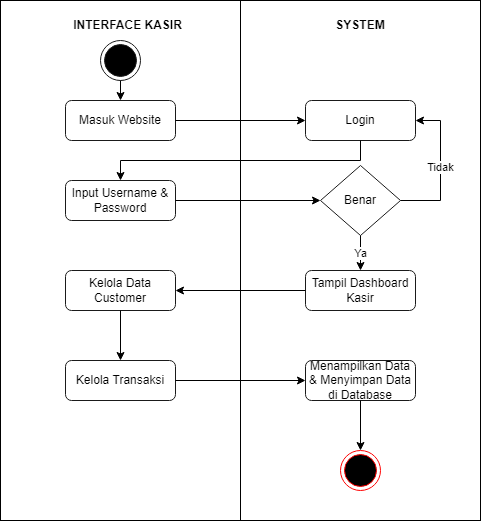

The diagram above was exported from draw.io. Its source (the exported page's mxGraphModel, read from the mxfile embedded in the PNG):
<mxGraphModel dx="1038" dy="579" grid="1" gridSize="10" guides="1" tooltips="1" connect="1" arrows="1" fold="1" page="1" pageScale="1" pageWidth="850" pageHeight="1100" math="0" shadow="0">
  <root>
    <mxCell id="0" />
    <mxCell id="1" parent="0" />
    <mxCell id="qPehh7xldZxcM9TdBP_5-1" value="" style="rounded=0;whiteSpace=wrap;html=1;" parent="1" vertex="1">
      <mxGeometry x="120" y="80" width="240" height="520" as="geometry" />
    </mxCell>
    <mxCell id="qPehh7xldZxcM9TdBP_5-2" value="" style="rounded=0;whiteSpace=wrap;html=1;" parent="1" vertex="1">
      <mxGeometry x="360" y="80" width="240" height="520" as="geometry" />
    </mxCell>
    <mxCell id="qPehh7xldZxcM9TdBP_5-3" value="&lt;b&gt;INTERFACE KASIR&lt;/b&gt;" style="text;html=1;strokeColor=none;fillColor=none;align=center;verticalAlign=middle;whiteSpace=wrap;rounded=0;" parent="1" vertex="1">
      <mxGeometry x="175" y="90" width="145" height="30" as="geometry" />
    </mxCell>
    <mxCell id="qPehh7xldZxcM9TdBP_5-4" value="&lt;b&gt;SYSTEM&lt;/b&gt;" style="text;html=1;strokeColor=none;fillColor=none;align=center;verticalAlign=middle;whiteSpace=wrap;rounded=0;" parent="1" vertex="1">
      <mxGeometry x="415" y="90" width="130" height="30" as="geometry" />
    </mxCell>
    <mxCell id="qPehh7xldZxcM9TdBP_5-5" value="" style="ellipse;html=1;shape=endState;fillColor=#000000;strokeColor=#1A1A1A;" parent="1" vertex="1">
      <mxGeometry x="220" y="120" width="40" height="40" as="geometry" />
    </mxCell>
    <mxCell id="qPehh7xldZxcM9TdBP_5-6" value="Masuk Website" style="rounded=1;whiteSpace=wrap;html=1;strokeColor=#1A1A1A;" parent="1" vertex="1">
      <mxGeometry x="185" y="180" width="110" height="40" as="geometry" />
    </mxCell>
    <mxCell id="qPehh7xldZxcM9TdBP_5-7" value="Login" style="rounded=1;whiteSpace=wrap;html=1;strokeColor=#1A1A1A;" parent="1" vertex="1">
      <mxGeometry x="425" y="180" width="110" height="40" as="geometry" />
    </mxCell>
    <mxCell id="qPehh7xldZxcM9TdBP_5-8" value="Input Username &amp;amp; Password" style="rounded=1;whiteSpace=wrap;html=1;strokeColor=#1A1A1A;" parent="1" vertex="1">
      <mxGeometry x="185" y="260" width="110" height="40" as="geometry" />
    </mxCell>
    <mxCell id="qPehh7xldZxcM9TdBP_5-9" value="Benar" style="rhombus;whiteSpace=wrap;html=1;strokeColor=#1A1A1A;" parent="1" vertex="1">
      <mxGeometry x="440" y="245" width="80" height="70" as="geometry" />
    </mxCell>
    <mxCell id="qPehh7xldZxcM9TdBP_5-10" value="" style="endArrow=classic;html=1;rounded=0;exitX=1;exitY=0.5;exitDx=0;exitDy=0;entryX=0;entryY=0.5;entryDx=0;entryDy=0;" parent="1" source="qPehh7xldZxcM9TdBP_5-6" target="qPehh7xldZxcM9TdBP_5-7" edge="1">
      <mxGeometry width="50" height="50" relative="1" as="geometry">
        <mxPoint x="330" y="240" as="sourcePoint" />
        <mxPoint x="380" y="190" as="targetPoint" />
      </mxGeometry>
    </mxCell>
    <mxCell id="qPehh7xldZxcM9TdBP_5-11" value="" style="endArrow=classic;html=1;rounded=0;entryX=0.5;entryY=0;entryDx=0;entryDy=0;exitX=0.5;exitY=1;exitDx=0;exitDy=0;" parent="1" source="qPehh7xldZxcM9TdBP_5-7" target="qPehh7xldZxcM9TdBP_5-8" edge="1">
      <mxGeometry width="50" height="50" relative="1" as="geometry">
        <mxPoint x="320" y="300" as="sourcePoint" />
        <mxPoint x="370" y="250" as="targetPoint" />
        <Array as="points">
          <mxPoint x="480" y="240" />
          <mxPoint x="240" y="240" />
        </Array>
      </mxGeometry>
    </mxCell>
    <mxCell id="qPehh7xldZxcM9TdBP_5-12" value="" style="endArrow=classic;html=1;rounded=0;exitX=1;exitY=0.5;exitDx=0;exitDy=0;entryX=0;entryY=0.5;entryDx=0;entryDy=0;" parent="1" source="qPehh7xldZxcM9TdBP_5-8" target="qPehh7xldZxcM9TdBP_5-9" edge="1">
      <mxGeometry width="50" height="50" relative="1" as="geometry">
        <mxPoint x="350" y="320" as="sourcePoint" />
        <mxPoint x="400" y="270" as="targetPoint" />
      </mxGeometry>
    </mxCell>
    <mxCell id="qPehh7xldZxcM9TdBP_5-13" value="Tidak" style="endArrow=classic;html=1;rounded=0;exitX=1;exitY=0.5;exitDx=0;exitDy=0;entryX=1;entryY=0.5;entryDx=0;entryDy=0;" parent="1" source="qPehh7xldZxcM9TdBP_5-9" target="qPehh7xldZxcM9TdBP_5-7" edge="1">
      <mxGeometry width="50" height="50" relative="1" as="geometry">
        <mxPoint x="530" y="310" as="sourcePoint" />
        <mxPoint x="580" y="260" as="targetPoint" />
        <Array as="points">
          <mxPoint x="560" y="280" />
          <mxPoint x="560" y="200" />
        </Array>
      </mxGeometry>
    </mxCell>
    <mxCell id="qPehh7xldZxcM9TdBP_5-14" value="Tampil Dashboard Kasir" style="rounded=1;whiteSpace=wrap;html=1;strokeColor=#1A1A1A;" parent="1" vertex="1">
      <mxGeometry x="425" y="350" width="110" height="40" as="geometry" />
    </mxCell>
    <mxCell id="qPehh7xldZxcM9TdBP_5-15" value="Ya" style="endArrow=classic;html=1;rounded=0;exitX=0.5;exitY=1;exitDx=0;exitDy=0;entryX=0.5;entryY=0;entryDx=0;entryDy=0;" parent="1" source="qPehh7xldZxcM9TdBP_5-9" target="qPehh7xldZxcM9TdBP_5-14" edge="1">
      <mxGeometry width="50" height="50" relative="1" as="geometry">
        <mxPoint x="380" y="360" as="sourcePoint" />
        <mxPoint x="430" y="310" as="targetPoint" />
      </mxGeometry>
    </mxCell>
    <mxCell id="qPehh7xldZxcM9TdBP_5-16" value="Kelola Data Customer" style="rounded=1;whiteSpace=wrap;html=1;strokeColor=#1A1A1A;" parent="1" vertex="1">
      <mxGeometry x="185" y="350" width="110" height="40" as="geometry" />
    </mxCell>
    <mxCell id="qPehh7xldZxcM9TdBP_5-17" value="Kelola Transaksi" style="rounded=1;whiteSpace=wrap;html=1;strokeColor=#1A1A1A;" parent="1" vertex="1">
      <mxGeometry x="185" y="440" width="110" height="40" as="geometry" />
    </mxCell>
    <mxCell id="qPehh7xldZxcM9TdBP_5-18" value="Menampilkan Data &amp;amp; Menyimpan Data di Database" style="rounded=1;whiteSpace=wrap;html=1;strokeColor=#1A1A1A;" parent="1" vertex="1">
      <mxGeometry x="425" y="440" width="110" height="40" as="geometry" />
    </mxCell>
    <mxCell id="qPehh7xldZxcM9TdBP_5-19" value="" style="endArrow=classic;html=1;rounded=0;exitX=0;exitY=0.5;exitDx=0;exitDy=0;entryX=1;entryY=0.5;entryDx=0;entryDy=0;" parent="1" source="qPehh7xldZxcM9TdBP_5-14" target="qPehh7xldZxcM9TdBP_5-16" edge="1">
      <mxGeometry width="50" height="50" relative="1" as="geometry">
        <mxPoint x="310" y="400" as="sourcePoint" />
        <mxPoint x="360" y="350" as="targetPoint" />
      </mxGeometry>
    </mxCell>
    <mxCell id="qPehh7xldZxcM9TdBP_5-20" value="" style="endArrow=classic;html=1;rounded=0;exitX=0.5;exitY=1;exitDx=0;exitDy=0;entryX=0.5;entryY=0;entryDx=0;entryDy=0;" parent="1" source="qPehh7xldZxcM9TdBP_5-16" target="qPehh7xldZxcM9TdBP_5-17" edge="1">
      <mxGeometry width="50" height="50" relative="1" as="geometry">
        <mxPoint x="270" y="460" as="sourcePoint" />
        <mxPoint x="320" y="410" as="targetPoint" />
      </mxGeometry>
    </mxCell>
    <mxCell id="qPehh7xldZxcM9TdBP_5-21" value="" style="endArrow=classic;html=1;rounded=0;exitX=1;exitY=0.5;exitDx=0;exitDy=0;entryX=0;entryY=0.5;entryDx=0;entryDy=0;" parent="1" source="qPehh7xldZxcM9TdBP_5-17" target="qPehh7xldZxcM9TdBP_5-18" edge="1">
      <mxGeometry width="50" height="50" relative="1" as="geometry">
        <mxPoint x="340" y="500" as="sourcePoint" />
        <mxPoint x="390" y="450" as="targetPoint" />
      </mxGeometry>
    </mxCell>
    <mxCell id="qPehh7xldZxcM9TdBP_5-22" value="" style="ellipse;html=1;shape=endState;fillColor=#000000;strokeColor=#ff0000;" parent="1" vertex="1">
      <mxGeometry x="460" y="530" width="40" height="40" as="geometry" />
    </mxCell>
    <mxCell id="qPehh7xldZxcM9TdBP_5-23" value="" style="endArrow=classic;html=1;rounded=0;exitX=0.5;exitY=1;exitDx=0;exitDy=0;entryX=0.5;entryY=0;entryDx=0;entryDy=0;" parent="1" source="qPehh7xldZxcM9TdBP_5-18" target="qPehh7xldZxcM9TdBP_5-22" edge="1">
      <mxGeometry width="50" height="50" relative="1" as="geometry">
        <mxPoint x="400" y="560" as="sourcePoint" />
        <mxPoint x="450" y="510" as="targetPoint" />
      </mxGeometry>
    </mxCell>
    <mxCell id="QA60HbsXrnkDUXNyB-md-1" value="" style="endArrow=classic;html=1;rounded=0;exitX=0.5;exitY=1;exitDx=0;exitDy=0;entryX=0.5;entryY=0;entryDx=0;entryDy=0;" edge="1" parent="1" source="qPehh7xldZxcM9TdBP_5-5" target="qPehh7xldZxcM9TdBP_5-6">
      <mxGeometry width="50" height="50" relative="1" as="geometry">
        <mxPoint x="120" y="260" as="sourcePoint" />
        <mxPoint x="170" y="210" as="targetPoint" />
      </mxGeometry>
    </mxCell>
  </root>
</mxGraphModel>